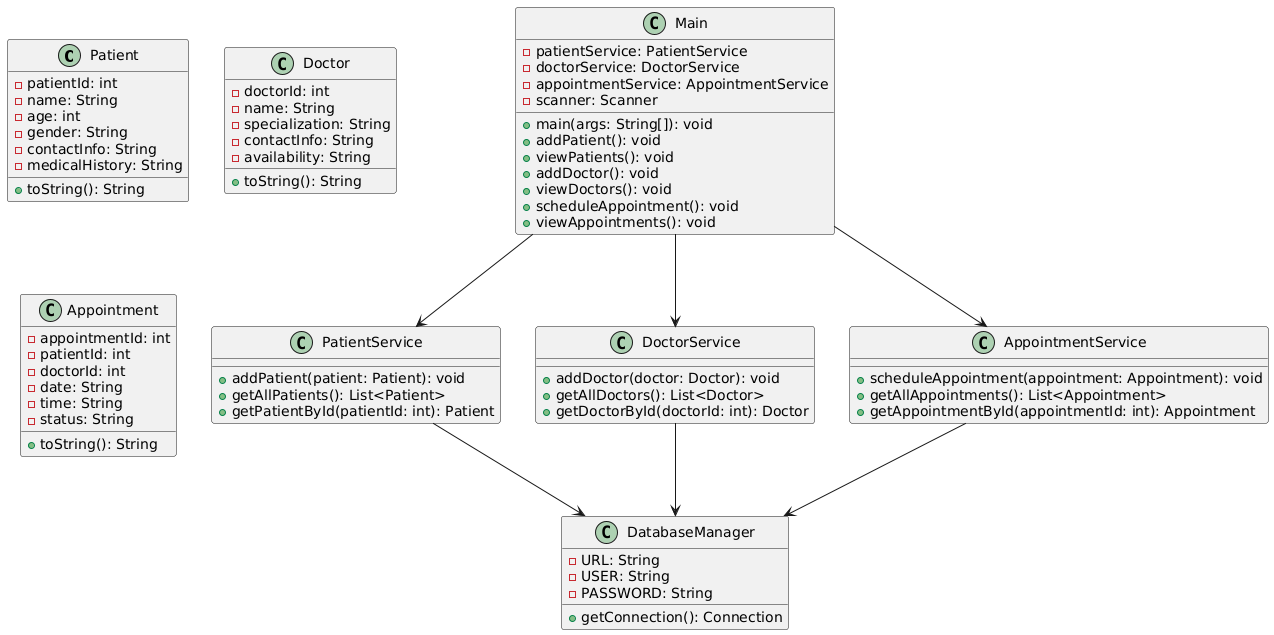

The diagram above was rendered by PlantUML. Its source (embedded in the PNG):
@startuml
' Define classes
class Patient {
  - patientId: int
  - name: String
  - age: int
  - gender: String
  - contactInfo: String
  - medicalHistory: String
  + toString(): String
}

class Doctor {
  - doctorId: int
  - name: String
  - specialization: String
  - contactInfo: String
  - availability: String
  + toString(): String
}

class Appointment {
  - appointmentId: int
  - patientId: int
  - doctorId: int
  - date: String
  - time: String
  - status: String
  + toString(): String
}

class DatabaseManager {
  - URL: String
  - USER: String
  - PASSWORD: String
  + getConnection(): Connection
}

class PatientService {
  + addPatient(patient: Patient): void
  + getAllPatients(): List<Patient>
  + getPatientById(patientId: int): Patient
}

class DoctorService {
  + addDoctor(doctor: Doctor): void
  + getAllDoctors(): List<Doctor>
  + getDoctorById(doctorId: int): Doctor
}

class AppointmentService {
  + scheduleAppointment(appointment: Appointment): void
  + getAllAppointments(): List<Appointment>
  + getAppointmentById(appointmentId: int): Appointment
}

class Main {
  - patientService: PatientService
  - doctorService: DoctorService
  - appointmentService: AppointmentService
  - scanner: Scanner
  + main(args: String[]): void
  + addPatient(): void
  + viewPatients(): void
  + addDoctor(): void
  + viewDoctors(): void
  + scheduleAppointment(): void
  + viewAppointments(): void
}

' Define relationships
Main --> PatientService
Main --> DoctorService
Main --> AppointmentService
PatientService --> DatabaseManager
DoctorService --> DatabaseManager
AppointmentService --> DatabaseManager
@enduml